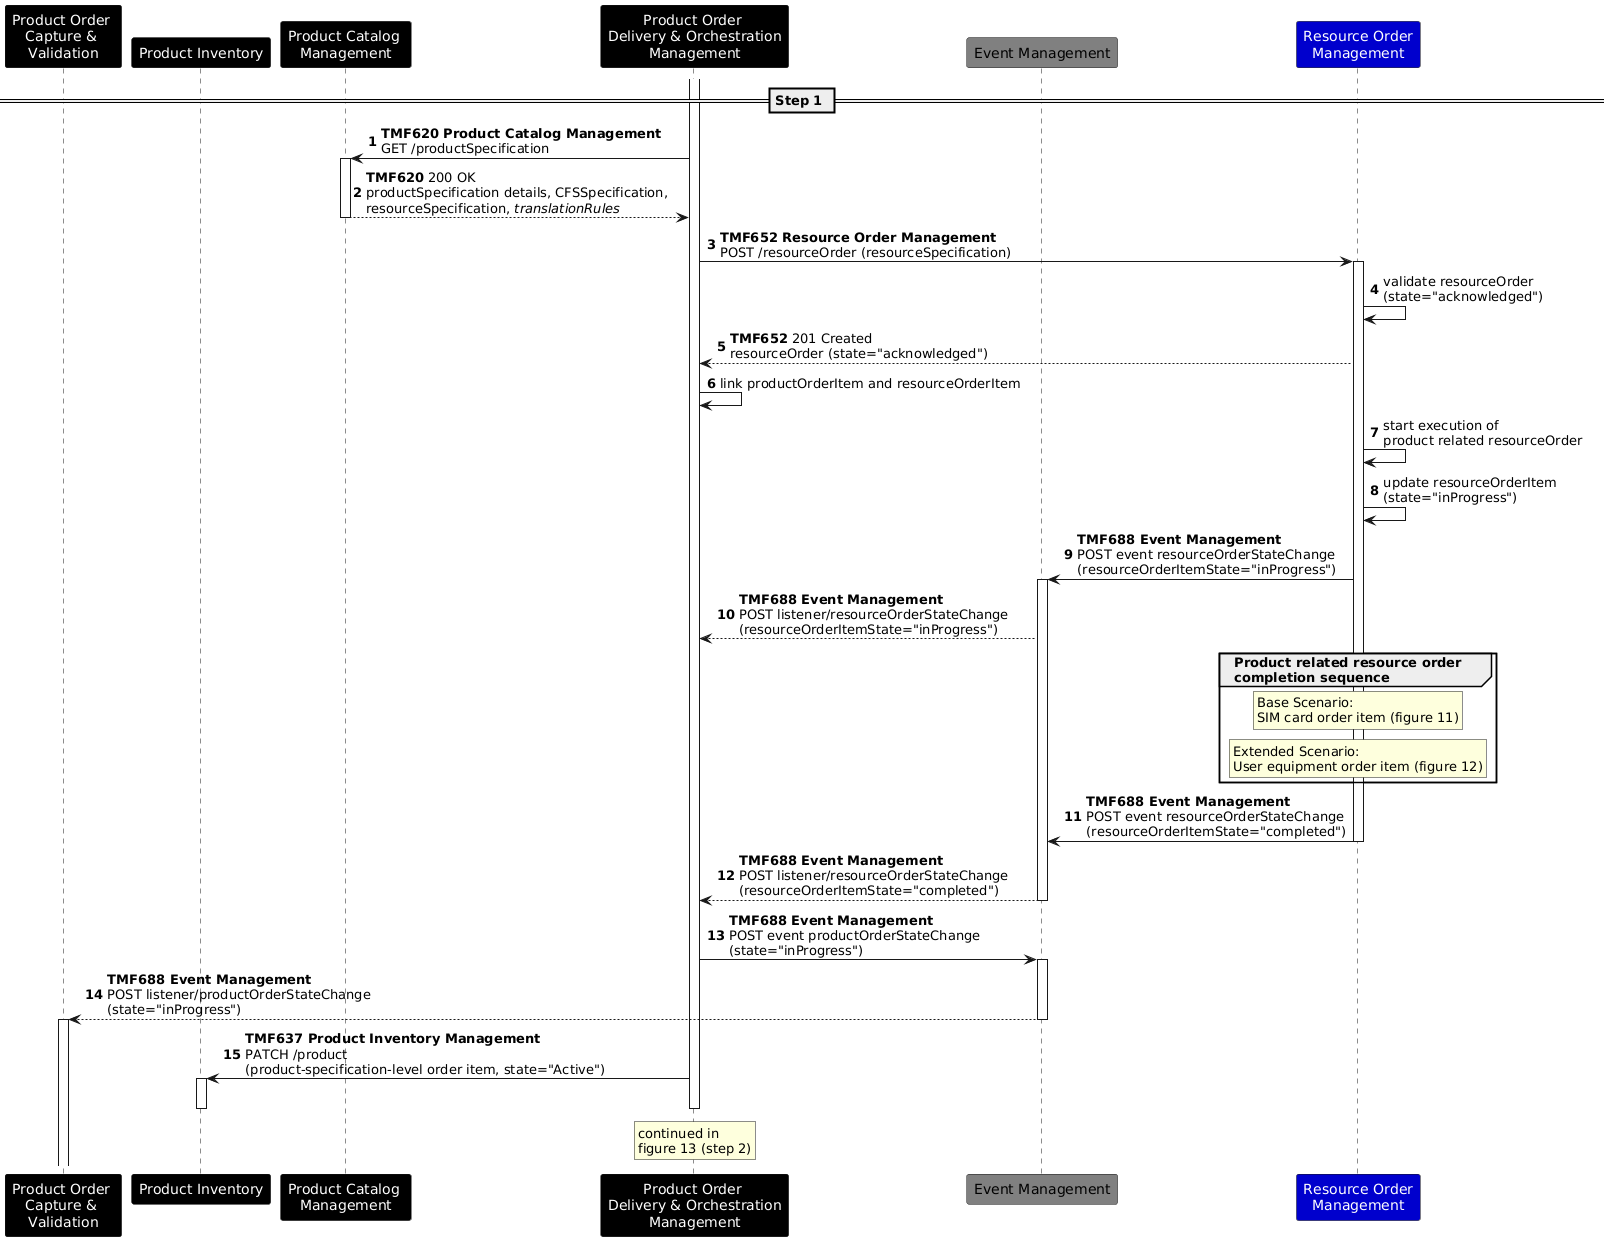

The diagram above was rendered by PlantUML. Its source (embedded in the PNG):
@startuml
autonumber
skinparam ParticipantFontColor automatic
participant "Product Order \nCapture & \nValidation" as POI #Black
participant "Product Inventory" as PI #Black
participant "Product Catalog \nManagement" as PCM #Black
participant "Product Order \nDelivery & Orchestration\nManagement" as POM #Black
participant "Event Management" as EB #Grey
participant "Resource Order\nManagement" as ROM #MediumBlue
== Step 1 ==
activate POM
POM -> PCM:  **TMF620 Product Catalog Management**\nGET /productSpecification
activate PCM
PCM --> POM: **TMF620** 200 OK\nproductSpecification details, CFSSpecification,\nresourceSpecification, <i>translationRules</i>
deactivate PCM
POM -> ROM: **TMF652 Resource Order Management**\nPOST /resourceOrder (resourceSpecification)
activate ROM
ROM -> ROM: validate resourceOrder\n(state="acknowledged")
ROM --> POM: **TMF652** 201 Created\nresourceOrder (state="acknowledged")
POM -> POM: link productOrderItem and resourceOrderItem
ROM -> ROM: start execution of\nproduct related resourceOrder
ROM -> ROM: update resourceOrderItem\n(state="inProgress")
ROM -> EB: **TMF688 Event Management**\nPOST event resourceOrderStateChange\n(resourceOrderItemState="inProgress")
activate EB
EB --> POM: **TMF688 Event Management**\nPOST listener/resourceOrderStateChange\n(resourceOrderItemState="inProgress")
group Product related resource order\ncompletion sequence
rnote over ROM: Base Scenario:\nSIM card order item (figure 11)
rnote over ROM: Extended Scenario:\nUser equipment order item (figure 12)
end
ROM -> EB: **TMF688 Event Management**\nPOST event resourceOrderStateChange\n(resourceOrderItemState="completed")
deactivate ROM
EB --> POM: **TMF688 Event Management**\nPOST listener/resourceOrderStateChange\n(resourceOrderItemState="completed")
deactivate EB
POM -> EB: **TMF688 Event Management**\nPOST event productOrderStateChange\n(state="inProgress")
activate EB
EB --> POI: **TMF688 Event Management**\nPOST listener/productOrderStateChange\n(state="inProgress")
deactivate EB
activate POI
deactivate POI
POM -> PI: **TMF637 Product Inventory Management**\nPATCH /product\n(product-specification-level order item, state="Active")
activate PI
deactivate PI
rnote over POM: continued in\nfigure 13 (step 2)
deactivate POM
@enduml